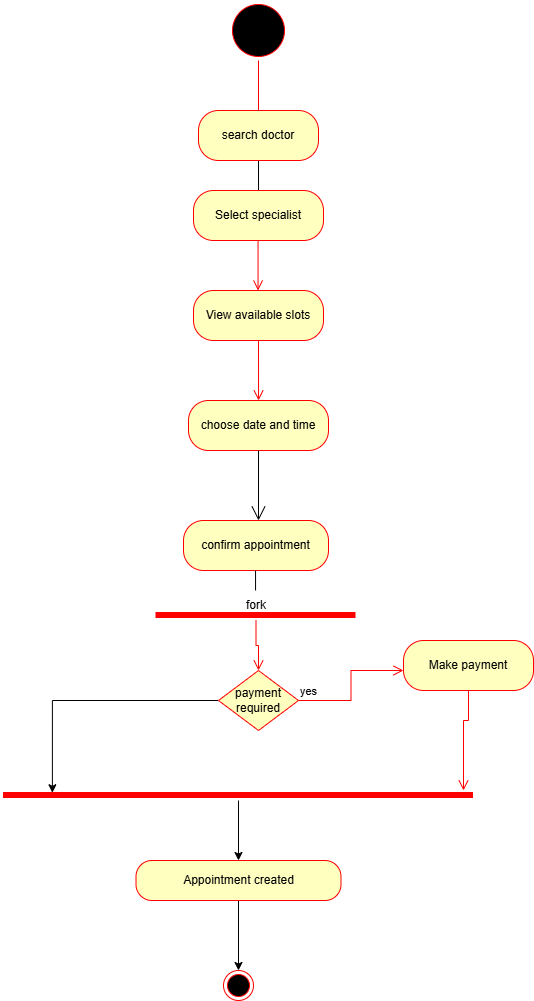

The diagram above was exported from draw.io. Its source (the exported page's mxGraphModel, read from the mxfile embedded in the PNG):
<mxGraphModel dx="936" dy="485" grid="1" gridSize="10" guides="1" tooltips="1" connect="1" arrows="1" fold="1" page="1" pageScale="1" pageWidth="850" pageHeight="1100" math="0" shadow="0">
  <root>
    <mxCell id="0" />
    <mxCell id="1" parent="0" />
    <mxCell id="Jaql5Z1i_FSIYFpdG8UU-3" parent="1" style="ellipse;html=1;shape=startState;fillColor=#000000;strokeColor=#ff0000;" value="" vertex="1">
      <mxGeometry height="60" width="60" x="365" y="60" as="geometry" />
    </mxCell>
    <mxCell id="Jaql5Z1i_FSIYFpdG8UU-4" edge="1" parent="1" source="Jaql5Z1i_FSIYFpdG8UU-3" style="edgeStyle=orthogonalEdgeStyle;html=1;verticalAlign=bottom;endArrow=open;endSize=8;strokeColor=#ff0000;rounded=0;" value="">
      <mxGeometry relative="1" as="geometry">
        <mxPoint x="395" y="200" as="targetPoint" />
      </mxGeometry>
    </mxCell>
    <mxCell id="Jaql5Z1i_FSIYFpdG8UU-7" edge="1" parent="1" source="Jaql5Z1i_FSIYFpdG8UU-5" style="edgeStyle=orthogonalEdgeStyle;rounded=0;orthogonalLoop=1;jettySize=auto;html=1;">
      <mxGeometry relative="1" as="geometry">
        <mxPoint x="395" y="300" as="targetPoint" />
      </mxGeometry>
    </mxCell>
    <mxCell id="Jaql5Z1i_FSIYFpdG8UU-5" parent="1" style="rounded=1;whiteSpace=wrap;html=1;arcSize=40;fontColor=#000000;fillColor=#ffffc0;strokeColor=#ff0000;" value="search doctor" vertex="1">
      <mxGeometry height="50" width="120" x="335" y="170" as="geometry" />
    </mxCell>
    <mxCell id="Jaql5Z1i_FSIYFpdG8UU-9" edge="1" parent="1" style="edgeStyle=orthogonalEdgeStyle;html=1;verticalAlign=bottom;endArrow=open;endSize=8;strokeColor=#ff0000;rounded=0;" value="">
      <mxGeometry relative="1" as="geometry">
        <mxPoint x="394.55" y="300" as="sourcePoint" />
        <mxPoint x="394.55" y="350" as="targetPoint" />
      </mxGeometry>
    </mxCell>
    <mxCell id="Jaql5Z1i_FSIYFpdG8UU-10" parent="1" style="rounded=1;whiteSpace=wrap;html=1;arcSize=40;fontColor=#000000;fillColor=#ffffc0;strokeColor=#ff0000;" value="&lt;div&gt;View available slots&lt;/div&gt;" vertex="1">
      <mxGeometry height="50" width="130" x="330" y="350" as="geometry" />
    </mxCell>
    <mxCell id="Jaql5Z1i_FSIYFpdG8UU-11" edge="1" parent="1" style="edgeStyle=orthogonalEdgeStyle;html=1;verticalAlign=bottom;endArrow=open;endSize=8;strokeColor=#ff0000;rounded=0;" value="">
      <mxGeometry relative="1" as="geometry">
        <Array as="points">
          <mxPoint x="394.55" y="400" />
          <mxPoint x="394.55" y="400" />
        </Array>
        <mxPoint x="395" y="410" as="sourcePoint" />
        <mxPoint x="395.05" y="460" as="targetPoint" />
      </mxGeometry>
    </mxCell>
    <mxCell id="7I6ctoJGz8PQmAuXYJT0-13" edge="1" parent="1" source="Jaql5Z1i_FSIYFpdG8UU-18" style="edgeStyle=orthogonalEdgeStyle;rounded=0;orthogonalLoop=1;jettySize=auto;html=1;exitX=0;exitY=0.5;exitDx=0;exitDy=0;entryX=0.104;entryY=0.227;entryDx=0;entryDy=0;entryPerimeter=0;" target="7I6ctoJGz8PQmAuXYJT0-15">
      <mxGeometry relative="1" as="geometry">
        <mxPoint x="190" y="840" as="targetPoint" />
      </mxGeometry>
    </mxCell>
    <mxCell id="Jaql5Z1i_FSIYFpdG8UU-18" parent="1" style="rhombus;whiteSpace=wrap;html=1;fontColor=#000000;fillColor=#ffffc0;strokeColor=#ff0000;" value="payment required" vertex="1">
      <mxGeometry height="60" width="80" x="355" y="730" as="geometry" />
    </mxCell>
    <mxCell id="Jaql5Z1i_FSIYFpdG8UU-19" edge="1" parent="1" source="Jaql5Z1i_FSIYFpdG8UU-18" style="edgeStyle=orthogonalEdgeStyle;html=1;align=left;verticalAlign=bottom;endArrow=open;endSize=8;strokeColor=#ff0000;rounded=0;" value="yes">
      <mxGeometry relative="1" x="-1" as="geometry">
        <mxPoint x="540" y="730" as="targetPoint" />
      </mxGeometry>
    </mxCell>
    <mxCell id="Jaql5Z1i_FSIYFpdG8UU-27" parent="1" style="rounded=1;whiteSpace=wrap;html=1;arcSize=40;fontColor=#000000;fillColor=#ffffc0;strokeColor=#ff0000;" value="Make payment" vertex="1">
      <mxGeometry height="50" width="130" x="540" y="700" as="geometry" />
    </mxCell>
    <mxCell id="Jaql5Z1i_FSIYFpdG8UU-28" edge="1" parent="1" source="Jaql5Z1i_FSIYFpdG8UU-27" style="edgeStyle=orthogonalEdgeStyle;html=1;verticalAlign=bottom;endArrow=open;endSize=8;strokeColor=#ff0000;rounded=0;" value="">
      <mxGeometry relative="1" as="geometry">
        <Array as="points">
          <mxPoint x="605" y="780" />
          <mxPoint x="600" y="780" />
        </Array>
        <mxPoint x="600" y="850" as="targetPoint" />
      </mxGeometry>
    </mxCell>
    <mxCell id="7I6ctoJGz8PQmAuXYJT0-1" parent="1" style="rounded=1;whiteSpace=wrap;html=1;arcSize=40;fontColor=#000000;fillColor=#ffffc0;strokeColor=#ff0000;" value="confirm appointment" vertex="1">
      <mxGeometry height="50" width="145" x="320" y="580" as="geometry" />
    </mxCell>
    <mxCell id="7I6ctoJGz8PQmAuXYJT0-3" parent="1" style="rounded=1;whiteSpace=wrap;html=1;arcSize=40;fontColor=#000000;fillColor=#ffffc0;strokeColor=#ff0000;" value="Select specialist" vertex="1">
      <mxGeometry height="50" width="130" x="330" y="250" as="geometry" />
    </mxCell>
    <mxCell id="7I6ctoJGz8PQmAuXYJT0-4" parent="1" style="rounded=1;whiteSpace=wrap;html=1;arcSize=40;fontColor=#000000;fillColor=#ffffc0;strokeColor=#ff0000;" value="choose date and time" vertex="1">
      <mxGeometry height="50" width="140" x="325" y="460" as="geometry" />
    </mxCell>
    <mxCell id="7I6ctoJGz8PQmAuXYJT0-18" edge="1" parent="1" source="Jaql5Z1i_FSIYFpdG8UU-29" style="edgeStyle=orthogonalEdgeStyle;rounded=0;orthogonalLoop=1;jettySize=auto;html=1;entryX=0.5;entryY=0;entryDx=0;entryDy=0;" target="7I6ctoJGz8PQmAuXYJT0-17">
      <mxGeometry relative="1" as="geometry" />
    </mxCell>
    <mxCell id="Jaql5Z1i_FSIYFpdG8UU-29" parent="1" style="rounded=1;whiteSpace=wrap;html=1;arcSize=40;fontColor=#000000;fillColor=#ffffc0;strokeColor=#ff0000;" value="Appointment created" vertex="1">
      <mxGeometry height="40" width="205" x="272.5" y="920" as="geometry" />
    </mxCell>
    <mxCell id="7I6ctoJGz8PQmAuXYJT0-6" edge="1" parent="1" source="7I6ctoJGz8PQmAuXYJT0-4" style="endArrow=open;endFill=1;endSize=12;html=1;rounded=0;exitX=0.5;exitY=1;exitDx=0;exitDy=0;" value="">
      <mxGeometry relative="1" width="160" as="geometry">
        <mxPoint x="315" y="540" as="sourcePoint" />
        <mxPoint x="395" y="580" as="targetPoint" />
      </mxGeometry>
    </mxCell>
    <mxCell id="7I6ctoJGz8PQmAuXYJT0-7" parent="1" style="shape=line;html=1;strokeWidth=6;strokeColor=#ff0000;" value="" vertex="1">
      <mxGeometry height="10" width="200" x="292.5" y="670" as="geometry" />
    </mxCell>
    <mxCell id="7I6ctoJGz8PQmAuXYJT0-8" edge="1" parent="1" source="7I6ctoJGz8PQmAuXYJT0-7" style="edgeStyle=orthogonalEdgeStyle;html=1;verticalAlign=bottom;endArrow=open;endSize=8;strokeColor=#ff0000;rounded=0;" value="">
      <mxGeometry relative="1" as="geometry">
        <mxPoint x="395" y="730" as="targetPoint" />
      </mxGeometry>
    </mxCell>
    <mxCell id="7I6ctoJGz8PQmAuXYJT0-11" edge="1" parent="1" style="endArrow=none;html=1;rounded=0;entryX=0.5;entryY=1;entryDx=0;entryDy=0;" target="7I6ctoJGz8PQmAuXYJT0-1" value="">
      <mxGeometry height="50" relative="1" width="50" as="geometry">
        <Array as="points">
          <mxPoint x="392.05" y="630" />
        </Array>
        <mxPoint x="392.05" y="650" as="sourcePoint" />
        <mxPoint x="392.05" y="610" as="targetPoint" />
      </mxGeometry>
    </mxCell>
    <mxCell id="7I6ctoJGz8PQmAuXYJT0-12" parent="1" style="text;html=1;whiteSpace=wrap;strokeColor=none;fillColor=none;align=center;verticalAlign=middle;rounded=0;" value="fork" vertex="1">
      <mxGeometry height="30" width="60" x="362.5" y="650" as="geometry" />
    </mxCell>
    <mxCell id="7I6ctoJGz8PQmAuXYJT0-16" edge="1" parent="1" source="7I6ctoJGz8PQmAuXYJT0-15" style="edgeStyle=orthogonalEdgeStyle;rounded=0;orthogonalLoop=1;jettySize=auto;html=1;">
      <mxGeometry relative="1" as="geometry">
        <mxPoint x="375" y="920" as="targetPoint" />
      </mxGeometry>
    </mxCell>
    <mxCell id="7I6ctoJGz8PQmAuXYJT0-15" parent="1" style="shape=line;html=1;strokeWidth=6;strokeColor=#ff0000;" value="" vertex="1">
      <mxGeometry height="10" width="470" x="140" y="850" as="geometry" />
    </mxCell>
    <mxCell id="7I6ctoJGz8PQmAuXYJT0-17" parent="1" style="ellipse;html=1;shape=endState;fillColor=#000000;strokeColor=#ff0000;" value="" vertex="1">
      <mxGeometry height="30" width="30" x="360" y="1030" as="geometry" />
    </mxCell>
  </root>
</mxGraphModel>